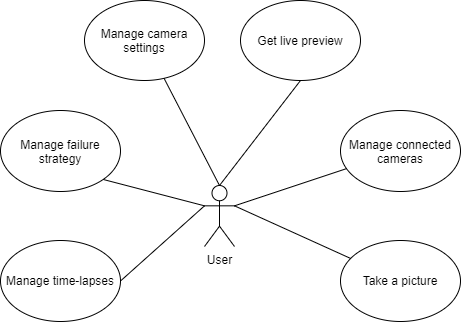

The diagram above was exported from draw.io. Its source (the exported page's mxGraphModel, read from the mxfile embedded in the PNG):
<mxGraphModel dx="853" dy="453" grid="1" gridSize="10" guides="1" tooltips="1" connect="1" arrows="1" fold="1" page="1" pageScale="1" pageWidth="827" pageHeight="1169" math="0" shadow="0">
  <root>
    <mxCell id="0" />
    <mxCell id="1" parent="0" />
    <mxCell id="jnKW1N-9TnSHO4x8VOE7-1" value="User&lt;br&gt;" style="shape=umlActor;verticalLabelPosition=bottom;labelBackgroundColor=#ffffff;verticalAlign=top;html=1;outlineConnect=0;" vertex="1" parent="1">
      <mxGeometry x="414" y="305" width="30" height="61" as="geometry" />
    </mxCell>
    <mxCell id="jnKW1N-9TnSHO4x8VOE7-15" value="Manage connected cameras" style="ellipse;whiteSpace=wrap;html=1;" vertex="1" parent="1">
      <mxGeometry x="550" y="230" width="120" height="81" as="geometry" />
    </mxCell>
    <mxCell id="jnKW1N-9TnSHO4x8VOE7-16" value="Take a picture" style="ellipse;whiteSpace=wrap;html=1;" vertex="1" parent="1">
      <mxGeometry x="550" y="360" width="120" height="81" as="geometry" />
    </mxCell>
    <mxCell id="jnKW1N-9TnSHO4x8VOE7-17" value="Manage time-lapses" style="ellipse;whiteSpace=wrap;html=1;" vertex="1" parent="1">
      <mxGeometry x="210" y="360" width="120" height="81" as="geometry" />
    </mxCell>
    <mxCell id="jnKW1N-9TnSHO4x8VOE7-18" value="Manage failure strategy" style="ellipse;whiteSpace=wrap;html=1;" vertex="1" parent="1">
      <mxGeometry x="210" y="230" width="120" height="81" as="geometry" />
    </mxCell>
    <mxCell id="jnKW1N-9TnSHO4x8VOE7-24" value="" style="endArrow=none;html=1;entryX=0;entryY=0.3333333333333333;entryDx=0;entryDy=0;entryPerimeter=0;exitX=1;exitY=0.5;exitDx=0;exitDy=0;" edge="1" parent="1" source="jnKW1N-9TnSHO4x8VOE7-17" target="jnKW1N-9TnSHO4x8VOE7-1">
      <mxGeometry width="50" height="50" relative="1" as="geometry">
        <mxPoint x="330" y="390" as="sourcePoint" />
        <mxPoint x="380" y="340" as="targetPoint" />
      </mxGeometry>
    </mxCell>
    <mxCell id="jnKW1N-9TnSHO4x8VOE7-25" value="" style="endArrow=none;html=1;entryX=0;entryY=0.3333333333333333;entryDx=0;entryDy=0;entryPerimeter=0;exitX=1;exitY=1;exitDx=0;exitDy=0;" edge="1" parent="1" source="jnKW1N-9TnSHO4x8VOE7-18" target="jnKW1N-9TnSHO4x8VOE7-1">
      <mxGeometry width="50" height="50" relative="1" as="geometry">
        <mxPoint x="390" y="460" as="sourcePoint" />
        <mxPoint x="440" y="410" as="targetPoint" />
      </mxGeometry>
    </mxCell>
    <mxCell id="jnKW1N-9TnSHO4x8VOE7-26" value="" style="endArrow=none;html=1;entryX=1;entryY=0.3333333333333333;entryDx=0;entryDy=0;entryPerimeter=0;" edge="1" parent="1" source="jnKW1N-9TnSHO4x8VOE7-15" target="jnKW1N-9TnSHO4x8VOE7-1">
      <mxGeometry width="50" height="50" relative="1" as="geometry">
        <mxPoint x="390" y="460" as="sourcePoint" />
        <mxPoint x="440" y="410" as="targetPoint" />
      </mxGeometry>
    </mxCell>
    <mxCell id="jnKW1N-9TnSHO4x8VOE7-27" value="" style="endArrow=none;html=1;entryX=1;entryY=0.3333333333333333;entryDx=0;entryDy=0;entryPerimeter=0;" edge="1" parent="1" source="jnKW1N-9TnSHO4x8VOE7-16" target="jnKW1N-9TnSHO4x8VOE7-1">
      <mxGeometry width="50" height="50" relative="1" as="geometry">
        <mxPoint x="400" y="410" as="sourcePoint" />
        <mxPoint x="450" y="360" as="targetPoint" />
      </mxGeometry>
    </mxCell>
    <mxCell id="jnKW1N-9TnSHO4x8VOE7-28" value="Manage camera settings" style="ellipse;whiteSpace=wrap;html=1;" vertex="1" parent="1">
      <mxGeometry x="294" y="120" width="120" height="80" as="geometry" />
    </mxCell>
    <mxCell id="jnKW1N-9TnSHO4x8VOE7-30" value="Get live preview" style="ellipse;whiteSpace=wrap;html=1;" vertex="1" parent="1">
      <mxGeometry x="450" y="120" width="120" height="80" as="geometry" />
    </mxCell>
    <mxCell id="jnKW1N-9TnSHO4x8VOE7-31" value="" style="endArrow=none;html=1;entryX=0.5;entryY=0;entryDx=0;entryDy=0;entryPerimeter=0;" edge="1" parent="1" source="jnKW1N-9TnSHO4x8VOE7-28" target="jnKW1N-9TnSHO4x8VOE7-1">
      <mxGeometry width="50" height="50" relative="1" as="geometry">
        <mxPoint x="400" y="340" as="sourcePoint" />
        <mxPoint x="450" y="290" as="targetPoint" />
      </mxGeometry>
    </mxCell>
    <mxCell id="jnKW1N-9TnSHO4x8VOE7-32" value="" style="endArrow=none;html=1;entryX=0.5;entryY=1;entryDx=0;entryDy=0;exitX=0.5;exitY=0;exitDx=0;exitDy=0;exitPerimeter=0;" edge="1" parent="1" source="jnKW1N-9TnSHO4x8VOE7-1" target="jnKW1N-9TnSHO4x8VOE7-30">
      <mxGeometry width="50" height="50" relative="1" as="geometry">
        <mxPoint x="400" y="340" as="sourcePoint" />
        <mxPoint x="450" y="290" as="targetPoint" />
      </mxGeometry>
    </mxCell>
  </root>
</mxGraphModel>